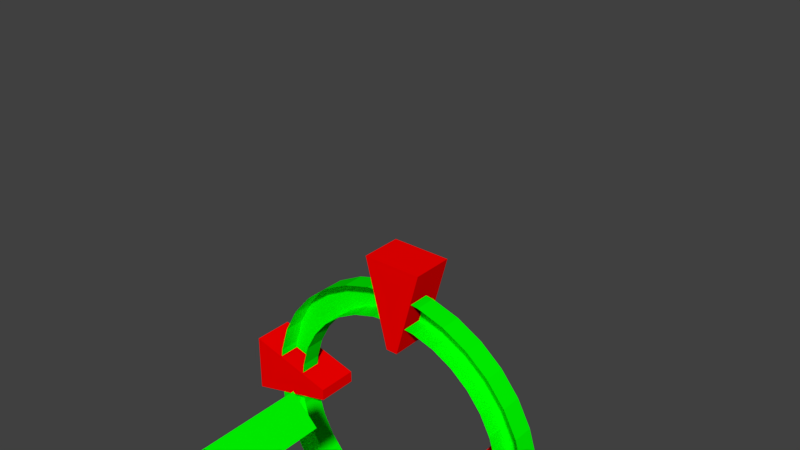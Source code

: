 # Source: goToMarker.blend  (saved by Blender 2.78.0; exported with 4.5.12 LTS)
import bpy
from mathutils import Matrix  # noqa: F401  (used for matrix-valued properties, if any)

bpy.ops.wm.read_factory_settings(use_empty=True)
scene = bpy.context.scene
scene.name = 'Scene'

# ---- collections
col_collection_1 = bpy.data.collections.new('Collection 1'); scene.collection.children.link(col_collection_1)

# ---- materials (node trees are filled in below, after node groups)
mat_circle = bpy.data.materials.new('circle')
mat_circle.alpha_threshold = 0.0
mat_circle.use_transparent_shadow = False
mat_circle.diffuse_color = (0.0, 1.0, 0.0, 1.0)
mat_circle.roughness = 0.5
mat_sticks = bpy.data.materials.new('sticks')
mat_sticks.alpha_threshold = 0.0
mat_sticks.use_transparent_shadow = False
mat_sticks.diffuse_color = (1.0, 0.0, 0.0, 1.0)
mat_sticks.roughness = 0.5

# ---- material node trees

# ---- world
world_world = bpy.data.worlds.new('World'); scene.world = world_world
world_world.color = (0.05088, 0.05088, 0.05088)
world_world.use_sun_shadow = False
world_world.sun_shadow_jitter_overblur = 0.0
world_world.cycles.sampling_method = 'MANUAL'

# ---- meshes
me_cone = bpy.data.meshes.new('Cone')
me_cone.from_pydata([(-1.236e-07, 2.0, -3.0), (2.0, -7.391e-07, -3.0), (0.0, 0.0, 1.0), (-2.985e-07, -2.0, -3.0), (-2.0, -6.278e-07, -3.0)], [], [(0, 2, 1), (1, 2, 3), (3, 2, 4), (4, 2, 0), (0, 1, 3, 4)])
me_cone.materials.append(mat_circle)
me_cone.use_remesh_preserve_volume = False
me_cone.use_remesh_preserve_attributes = False
me_cone.use_mirror_vertex_groups = False
me_cone.update()
me_cube_004 = bpy.data.meshes.new('Cube.004')
me_cube_004.from_pydata([(-0.6, -0.6, 2.2), (-0.6, -0.6, 9.4), (-0.6, 0.6, 2.2), (-0.6, 0.6, 9.4), (0.6, -0.6, 2.2), (0.6, -0.6, 9.4), (0.6, 0.6, 2.2), (0.6, 0.6, 9.4)], [], [(0, 1, 3, 2), (2, 3, 7, 6), (6, 7, 5, 4), (4, 5, 1, 0), (2, 6, 4, 0), (7, 3, 1, 5)])
me_cube_004.materials.append(mat_circle)
me_cube_004.use_remesh_preserve_volume = False
me_cube_004.use_remesh_preserve_attributes = False
me_cube_004.use_mirror_vertex_groups = False
me_cube_004.update()
me_cube_003 = bpy.data.meshes.new('Cube.003')
me_cube_003.from_pydata([(-1.0, -1.0, -0.4), (-1.0, -1.0, 1.0), (-0.2, 2.0, -0.4), (-0.2, 2.0, 1.0), (1.0, -1.0, -0.4), (1.0, -1.0, 1.0), (0.2, 2.0, -0.4), (0.2, 2.0, 1.0)], [], [(0, 1, 3, 2), (2, 3, 7, 6), (6, 7, 5, 4), (4, 5, 1, 0), (2, 6, 4, 0), (7, 3, 1, 5)])
me_cube_003.materials.append(mat_sticks)
me_cube_003.use_remesh_preserve_volume = False
me_cube_003.use_remesh_preserve_attributes = False
me_cube_003.use_mirror_vertex_groups = False
me_cube_003.update()
me_cube_001 = bpy.data.meshes.new('Cube.001')
me_cube_001.from_pydata([(-1.0, -1.0, -0.4), (-1.0, -1.0, 1.0), (-0.2, 2.0, -0.4), (-0.2, 2.0, 1.0), (1.0, -1.0, -0.4), (1.0, -1.0, 1.0), (0.2, 2.0, -0.4), (0.2, 2.0, 1.0)], [], [(0, 1, 3, 2), (2, 3, 7, 6), (6, 7, 5, 4), (4, 5, 1, 0), (2, 6, 4, 0), (7, 3, 1, 5)])
me_cube_001.materials.append(mat_sticks)
me_cube_001.use_remesh_preserve_volume = False
me_cube_001.use_remesh_preserve_attributes = False
me_cube_001.use_mirror_vertex_groups = False
me_cube_001.update()
me_cube_002 = bpy.data.meshes.new('Cube.002')
me_cube_002.from_pydata([(-1.0, -1.0, -0.4), (-1.0, -1.0, 1.0), (-0.2, 2.0, -0.4), (-0.2, 2.0, 1.0), (1.0, -1.0, -0.4), (1.0, -1.0, 1.0), (0.2, 2.0, -0.4), (0.2, 2.0, 1.0)], [], [(0, 1, 3, 2), (2, 3, 7, 6), (6, 7, 5, 4), (4, 5, 1, 0), (2, 6, 4, 0), (7, 3, 1, 5)])
me_cube_002.materials.append(mat_sticks)
me_cube_002.use_remesh_preserve_volume = False
me_cube_002.use_remesh_preserve_attributes = False
me_cube_002.use_mirror_vertex_groups = False
me_cube_002.update()
me_cube = bpy.data.meshes.new('Cube')
me_cube.from_pydata([(-1.0, -1.0, -0.4), (-1.0, -1.0, 1.0), (-0.2, 2.0, -0.4), (-0.2, 2.0, 1.0), (1.0, -1.0, -0.4), (1.0, -1.0, 1.0), (0.2, 2.0, -0.4), (0.2, 2.0, 1.0)], [], [(0, 1, 3, 2), (2, 3, 7, 6), (6, 7, 5, 4), (4, 5, 1, 0), (2, 6, 4, 0), (7, 3, 1, 5)])
me_cube.materials.append(mat_sticks)
me_cube.use_remesh_preserve_volume = False
me_cube.use_remesh_preserve_attributes = False
me_cube.use_mirror_vertex_groups = False
me_cube.update()
me_cylinder = bpy.data.meshes.new('Cylinder')
me_cylinder.from_pydata([(-2.142e-07, 5.0, -0.36), (-2.142e-07, 5.0, 0.36), (0.9755, 4.904, -0.36), (0.9755, 4.904, 0.36), (1.913, 4.619, -0.36), (1.913, 4.619, 0.36), (2.778, 4.157, -0.36), (2.778, 4.157, 0.36), (3.536, 3.536, -0.36), (3.536, 3.536, 0.36), (4.157, 2.778, -0.36), (4.157, 2.778, 0.36), (4.619, 1.913, -0.36), (4.619, 1.913, 0.36), (4.904, 0.9755, -0.36), (4.904, 0.9755, 0.36), (5.0, -8.966e-07, -0.36), (5.0, -8.966e-07, 0.36), (4.904, -0.9755, -0.36), (4.904, -0.9755, 0.36), (4.619, -1.913, -0.36), (4.619, -1.913, 0.36), (4.157, -2.778, -0.36), (4.157, -2.778, 0.36), (3.536, -3.536, -0.36), (3.536, -3.536, 0.36), (2.778, -4.157, -0.36), (2.778, -4.157, 0.36), (1.913, -4.619, -0.36), (1.913, -4.619, 0.36), (0.9755, -4.904, -0.36), (0.9755, -4.904, 0.36), (-1.843e-06, -5.0, -0.36), (-1.843e-06, -5.0, 0.36), (-0.9755, -4.904, -0.36), (-0.9755, -4.904, 0.36), (-1.913, -4.619, -0.36), (-1.913, -4.619, 0.36), (-2.778, -4.157, -0.36), (-2.778, -4.157, 0.36), (-3.536, -3.536, -0.36), (-3.536, -3.536, 0.36), (-4.157, -2.778, -0.36), (-4.157, -2.778, 0.36), (-4.619, -1.913, -0.36), (-4.619, -1.913, 0.36), (-4.904, -0.9754, -0.36), (-4.904, -0.9754, 0.36), (-5.0, 3.554e-06, -0.36), (-5.0, 3.554e-06, 0.36), (-4.904, 0.9755, -0.36), (-4.904, 0.9755, 0.36), (-4.619, 1.913, -0.36), (-4.619, 1.913, 0.36), (-4.157, 2.778, -0.36), (-4.157, 2.778, 0.36), (-3.536, 3.536, -0.36), (-3.536, 3.536, 0.36), (-2.778, 4.157, -0.36), (-2.778, 4.157, 0.36), (-1.913, 4.619, -0.36), (-1.913, 4.619, 0.36), (-0.9754, 4.904, -0.36), (-0.9754, 4.904, 0.36), (0.7804, 3.923, 0.36), (-1.118e-07, 4.0, 0.36), (1.531, 3.696, 0.36), (2.222, 3.326, 0.36), (2.828, 2.828, 0.36), (3.326, 2.222, 0.36), (3.696, 1.531, 0.36), (3.923, 0.7804, 0.36), (4.0, -6.249e-07, 0.36), (3.923, -0.7804, 0.36), (3.696, -1.531, 0.36), (3.326, -2.222, 0.36), (2.828, -2.828, 0.36), (2.222, -3.326, 0.36), (1.531, -3.696, 0.36), (0.7804, -3.923, 0.36), (-1.415e-06, -4.0, 0.36), (-0.7804, -3.923, 0.36), (-1.531, -3.696, 0.36), (-2.222, -3.326, 0.36), (-2.828, -2.828, 0.36), (-3.326, -2.222, 0.36), (-3.696, -1.531, 0.36), (-3.923, -0.7804, 0.36), (-4.0, 2.936e-06, 0.36), (-3.923, 0.7804, 0.36), (-3.696, 1.531, 0.36), (-3.326, 2.222, 0.36), (-2.828, 2.828, 0.36), (-2.222, 3.326, 0.36), (-1.531, 3.696, 0.36), (-0.7804, 3.923, 0.36), (0.7804, 3.923, -0.34), (-1.118e-07, 4.0, -0.34), (1.531, 3.696, -0.34), (2.222, 3.326, -0.34), (2.828, 2.828, -0.34), (3.326, 2.222, -0.34), (3.696, 1.531, -0.34), (3.923, 0.7804, -0.34), (4.0, -6.249e-07, -0.34), (3.923, -0.7804, -0.34), (3.696, -1.531, -0.34), (3.326, -2.222, -0.34), (2.828, -2.828, -0.34), (2.222, -3.326, -0.34), (1.531, -3.696, -0.34), (0.7804, -3.923, -0.34), (-1.415e-06, -4.0, -0.34), (-0.7804, -3.923, -0.34), (-1.531, -3.696, -0.34), (-2.222, -3.326, -0.34), (-2.828, -2.828, -0.34), (-3.326, -2.222, -0.34), (-3.696, -1.531, -0.34), (-3.923, -0.7804, -0.34), (-4.0, 2.936e-06, -0.34), (-3.923, 0.7804, -0.34), (-3.696, 1.531, -0.34), (-3.326, 2.222, -0.34), (-2.828, 2.828, -0.34), (-2.222, 3.326, -0.34), (-1.531, 3.696, -0.34), (-0.7804, 3.923, -0.34)], [], [(0, 1, 3, 2), (2, 3, 5, 4), (4, 5, 7, 6), (6, 7, 9, 8), (8, 9, 11, 10), (10, 11, 13, 12), (12, 13, 15, 14), (14, 15, 17, 16), (16, 17, 19, 18), (18, 19, 21, 20), (20, 21, 23, 22), (22, 23, 25, 24), (24, 25, 27, 26), (26, 27, 29, 28), (28, 29, 31, 30), (30, 31, 33, 32), (32, 33, 35, 34), (34, 35, 37, 36), (36, 37, 39, 38), (38, 39, 41, 40), (40, 41, 43, 42), (42, 43, 45, 44), (44, 45, 47, 46), (46, 47, 49, 48), (48, 49, 51, 50), (50, 51, 53, 52), (52, 53, 55, 54), (54, 55, 57, 56), (56, 57, 59, 58), (58, 59, 61, 60), (9, 7, 67, 68), (60, 61, 63, 62), (62, 63, 1, 0), (74, 73, 105, 106), (27, 25, 76, 77), (45, 43, 85, 86), (63, 61, 94, 95), (19, 17, 72, 73), (37, 35, 81, 82), (55, 53, 90, 91), (11, 9, 68, 69), (29, 27, 77, 78), (47, 45, 86, 87), (3, 1, 65, 64), (1, 63, 95, 65), (21, 19, 73, 74), (39, 37, 82, 83), (57, 55, 91, 92), (13, 11, 69, 70), (31, 29, 78, 79), (49, 47, 87, 88), (5, 3, 64, 66), (23, 21, 74, 75), (41, 39, 83, 84), (59, 57, 92, 93), (15, 13, 70, 71), (33, 31, 79, 80), (51, 49, 88, 89), (7, 5, 66, 67), (25, 23, 75, 76), (43, 41, 84, 85), (61, 59, 93, 94), (17, 15, 71, 72), (35, 33, 80, 81), (53, 51, 89, 90), (88, 87, 119, 120), (75, 74, 106, 107), (89, 88, 120, 121), (76, 75, 107, 108), (90, 89, 121, 122), (77, 76, 108, 109), (91, 90, 122, 123), (78, 77, 109, 110), (64, 65, 97, 96), (92, 91, 123, 124), (79, 78, 110, 111), (66, 64, 96, 98), (93, 92, 124, 125), (80, 79, 111, 112), (67, 66, 98, 99), (94, 93, 125, 126), (81, 80, 112, 113), (68, 67, 99, 100), (95, 94, 126, 127), (82, 81, 113, 114), (69, 68, 100, 101), (65, 95, 127, 97), (83, 82, 114, 115), (70, 69, 101, 102), (84, 83, 115, 116), (71, 70, 102, 103), (85, 84, 116, 117), (72, 71, 103, 104), (86, 85, 117, 118), (73, 72, 104, 105), (87, 86, 118, 119)])
me_cylinder.materials.append(mat_circle)
me_cylinder.use_remesh_preserve_volume = False
me_cylinder.use_remesh_preserve_attributes = False
me_cylinder.use_mirror_vertex_groups = False
me_cylinder.update()
arm_armature_001 = bpy.data.armatures.new('Armature.001')  # bones are not reproduced
arm_armature = bpy.data.armatures.new('Armature')  # bones are not reproduced

# ---- objects
ob_armature_001 = bpy.data.objects.new('Armature.001', arm_armature_001)
ob_cone = bpy.data.objects.new('Cone', me_cone)
ob_cube_004 = bpy.data.objects.new('Cube.004', me_cube_004)
ob_armature = bpy.data.objects.new('Armature', arm_armature)
ob_cube_003 = bpy.data.objects.new('Cube.003', me_cube_003)
ob_cube_001 = bpy.data.objects.new('Cube.001', me_cube_001)
ob_cube_002 = bpy.data.objects.new('Cube.002', me_cube_002)
ob_cube = bpy.data.objects.new('Cube', me_cube)
ob_cylinder = bpy.data.objects.new('Cylinder', me_cylinder)

# ---- transforms, parenting, visibility, modifiers, constraints
ob_armature_001.location = (0.0, 0.0, 0.0)
ob_armature_001.lineart.crease_threshold = 0.0
ob_cone.parent = ob_armature_001
ob_cone.matrix_parent_inverse = Matrix(((1.0, 0.0, 0.0, -0.0), (0.0, 0.0, 1.0, -14.0), (0.0, -1.0, 0.0, -0.0), (0.0, 0.0, 0.0, 1.0)))
ob_cone.location = (0.0, 0.0, 0.0)
ob_cone.rotation_euler = (3.142, 6.182e-08, -0.7854)
ob_cone.lineart.crease_threshold = 0.0
ob_cube_004.parent = ob_armature_001
ob_cube_004.matrix_parent_inverse = Matrix(((1.0, 0.0, 0.0, -0.0), (0.0, 0.0, 1.0, -14.0), (0.0, -1.0, 0.0, -0.0), (0.0, 0.0, 0.0, 1.0)))
ob_cube_004.location = (0.0, 0.0, 0.0)
ob_cube_004.rotation_euler = (0.0, -0.0, 0.7854)
ob_cube_004.lineart.crease_threshold = 0.0
ob_armature.location = (0.0, 0.0, -3.0)
ob_armature.lineart.crease_threshold = 0.0
ob_cube_003.parent = ob_armature
ob_cube_003.matrix_parent_inverse = Matrix(((1.0, 0.0, 0.0, 0.0), (0.0, 0.0, 1.0, 0.0), (0.0, -1.0, 0.0, 0.0), (0.0, 0.0, 0.0, 1.0)))
ob_cube_003.location = (-4.371e-07, 5.0, 0.0)
ob_cube_003.rotation_euler = (-3.142, -3.142, 8.742e-08)
ob_cube_003.lineart.crease_threshold = 0.0
ob_cube_001.parent = ob_armature
ob_cube_001.matrix_parent_inverse = Matrix(((1.0, 0.0, 0.0, 0.0), (0.0, 0.0, 1.0, 0.0), (0.0, -1.0, 0.0, 0.0), (0.0, 0.0, 0.0, 1.0)))
ob_cube_001.location = (5.0, 0.0, 0.0)
ob_cube_001.rotation_euler = (0.0, -0.0, 1.571)
ob_cube_001.lineart.crease_threshold = 0.0
ob_cube_002.parent = ob_armature
ob_cube_002.matrix_parent_inverse = Matrix(((1.0, 0.0, 0.0, 0.0), (0.0, 0.0, 1.0, 0.0), (0.0, -1.0, 0.0, 0.0), (0.0, 0.0, 0.0, 1.0)))
ob_cube_002.location = (-5.0, -4.371e-07, 0.0)
ob_cube_002.rotation_euler = (0.0, -0.0, -1.571)
ob_cube_002.lineart.crease_threshold = 0.0
ob_cube.parent = ob_armature
ob_cube.matrix_parent_inverse = Matrix(((1.0, 0.0, 0.0, 0.0), (0.0, 0.0, 1.0, 0.0), (0.0, -1.0, 0.0, 0.0), (0.0, 0.0, 0.0, 1.0)))
ob_cube.location = (0.0, -5.0, 0.0)
ob_cube.lineart.crease_threshold = 0.0
ob_cylinder.parent = ob_armature
ob_cylinder.matrix_parent_inverse = Matrix(((1.0, 0.0, 0.0, 0.0), (0.0, 0.0, 1.0, 0.0), (0.0, -1.0, 0.0, 0.0), (0.0, 0.0, 0.0, 1.0)))
ob_cylinder.location = (0.0, 0.0, 0.0)
ob_cylinder.lineart.crease_threshold = 0.0

# ---- collection membership
col_collection_1.objects.link(ob_armature_001)
col_collection_1.objects.link(ob_cone)
col_collection_1.objects.link(ob_cube_004)
col_collection_1.objects.link(ob_armature)
col_collection_1.objects.link(ob_cube_003)
col_collection_1.objects.link(ob_cube_001)
col_collection_1.objects.link(ob_cube_002)
col_collection_1.objects.link(ob_cube)
col_collection_1.objects.link(ob_cylinder)

# ---- scene / render settings (as saved in the file)
scene.frame_start = 1; scene.frame_end = 10; scene.frame_set(0)
scene.render.engine = 'BLENDER_EEVEE_NEXT'
scene.render.resolution_percentage = 50
scene.render.dither_intensity = 0.0
scene.cycles.use_denoising = False
scene.cycles.samples = 128
scene.cycles.sampling_pattern = 'TABULATED_SOBOL'
scene.cycles.light_sampling_threshold = 0.0
scene.cycles.use_adaptive_sampling = False
scene.cycles.use_light_tree = False
scene.cycles.blur_glossy = 0.0
scene.cycles.sample_clamp_indirect = 0.0
scene.view_settings.view_transform = 'Standard'
bpy.context.view_layer.update()

# ---- added for rendering (the .blend has no active camera and no usable light): camera, sun
cam_auto = bpy.data.cameras.new('AutoCamera')
cam_auto.lens = 50.0
cam_auto.sensor_width = 36.0
cam_auto.clip_end = 1000.0
ob_auto_camera = bpy.data.objects.new('AutoCamera', cam_auto)
scene.collection.objects.link(ob_auto_camera)
ob_auto_camera.location = (18.4155, -22.0986, 18.9324)
ob_auto_camera.rotation_euler = (1.09748, -7.21219e-08, 0.694738)
scene.camera = ob_auto_camera
light_auto_sun = bpy.data.lights.new('AutoSun', 'SUN')
light_auto_sun.energy = 3.0
light_auto_sun.angle = 0.0523599
ob_auto_sun = bpy.data.objects.new('AutoSun', light_auto_sun)
scene.collection.objects.link(ob_auto_sun)
ob_auto_sun.rotation_euler = (0.872665, 0.174533, 0.523599)
bpy.context.view_layer.update()
